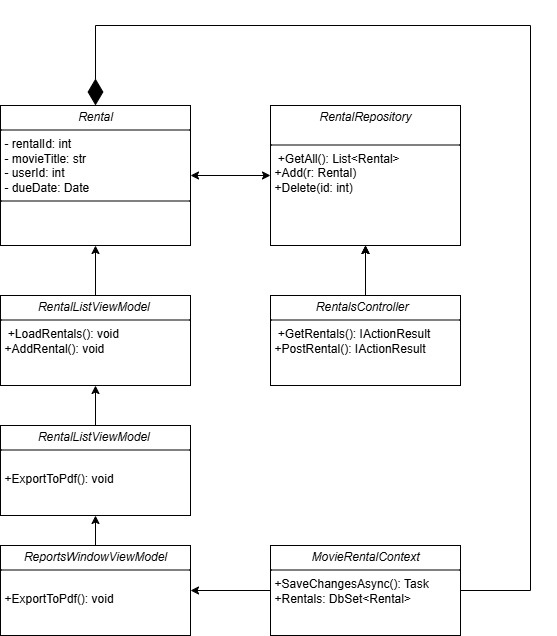

The diagram above was exported from draw.io. Its source (the exported page's mxGraphModel, read from the mxfile embedded in the PNG):
<mxGraphModel dx="947" dy="1069" grid="1" gridSize="10" guides="1" tooltips="1" connect="1" arrows="1" fold="1" page="1" pageScale="1" pageWidth="827" pageHeight="1169" math="0" shadow="0">
  <root>
    <mxCell id="0" />
    <mxCell id="1" parent="0" />
    <mxCell id="jiMsl8MgNP0fpRAqlvX0-5" value="&lt;p style=&quot;margin:0px;margin-top:4px;text-align:center;&quot;&gt;&lt;i&gt;Rental&lt;/i&gt;&lt;/p&gt;&lt;hr size=&quot;1&quot; style=&quot;border-style:solid;&quot;&gt;&lt;p style=&quot;margin:0px;margin-left:4px;&quot;&gt;- rentalId: int&amp;nbsp; &amp;nbsp;&lt;br&gt;&lt;/p&gt;&lt;p style=&quot;margin:0px;margin-left:4px;&quot;&gt;- movieTitle: str&amp;nbsp;&amp;nbsp;&lt;/p&gt;&lt;p style=&quot;margin:0px;margin-left:4px;&quot;&gt;- userId: int&lt;/p&gt;&lt;p style=&quot;margin:0px;margin-left:4px;&quot;&gt;- dueDate: Date&amp;nbsp;&lt;/p&gt;&lt;hr size=&quot;1&quot; style=&quot;border-style:solid;&quot;&gt;&lt;p style=&quot;margin:0px;margin-left:4px;&quot;&gt;&lt;br&gt;&lt;/p&gt;" style="verticalAlign=top;align=left;overflow=fill;html=1;whiteSpace=wrap;" vertex="1" parent="1">
      <mxGeometry x="180" y="240" width="190" height="140" as="geometry" />
    </mxCell>
    <mxCell id="jiMsl8MgNP0fpRAqlvX0-6" value="&lt;p style=&quot;margin:0px;margin-top:4px;text-align:center;&quot;&gt;&lt;i&gt;RentalRepository&lt;/i&gt;&lt;/p&gt;&lt;br&gt;&lt;hr size=&quot;1&quot; style=&quot;border-style:solid;&quot;&gt;&lt;p style=&quot;margin:0px;margin-left:4px;&quot;&gt;&amp;nbsp;+GetAll(): List&amp;lt;Rental&amp;gt;&amp;nbsp;&amp;nbsp;&lt;/p&gt;&lt;p style=&quot;margin:0px;margin-left:4px;&quot;&gt;+Add(r: Rental)&amp;nbsp;&lt;/p&gt;&lt;p style=&quot;margin:0px;margin-left:4px;&quot;&gt;+Delete(id: int)&lt;/p&gt;" style="verticalAlign=top;align=left;overflow=fill;html=1;whiteSpace=wrap;" vertex="1" parent="1">
      <mxGeometry x="450" y="240" width="190" height="140" as="geometry" />
    </mxCell>
    <mxCell id="jiMsl8MgNP0fpRAqlvX0-7" value="&lt;p style=&quot;margin:0px;margin-top:4px;text-align:center;&quot;&gt;&lt;i&gt;RentalListViewModel&amp;nbsp;&lt;/i&gt;&lt;/p&gt;&lt;hr size=&quot;1&quot; style=&quot;border-style:solid;&quot;&gt;&lt;p style=&quot;margin:0px;margin-left:4px;&quot;&gt;&amp;nbsp;&lt;span style=&quot;background-color: transparent;&quot;&gt;+LoadRentals(): void&lt;/span&gt;&lt;/p&gt;&lt;p style=&quot;margin:0px;margin-left:4px;&quot;&gt;&lt;span style=&quot;background-color: transparent;&quot;&gt;+AddRental(): void&amp;nbsp; &amp;nbsp;&lt;/span&gt;&lt;/p&gt;" style="verticalAlign=top;align=left;overflow=fill;html=1;whiteSpace=wrap;" vertex="1" parent="1">
      <mxGeometry x="180" y="430" width="190" height="90" as="geometry" />
    </mxCell>
    <mxCell id="jiMsl8MgNP0fpRAqlvX0-19" value="" style="edgeStyle=orthogonalEdgeStyle;rounded=0;orthogonalLoop=1;jettySize=auto;html=1;" edge="1" parent="1" source="jiMsl8MgNP0fpRAqlvX0-8" target="jiMsl8MgNP0fpRAqlvX0-6">
      <mxGeometry relative="1" as="geometry" />
    </mxCell>
    <mxCell id="jiMsl8MgNP0fpRAqlvX0-20" value="" style="edgeStyle=orthogonalEdgeStyle;rounded=0;orthogonalLoop=1;jettySize=auto;html=1;" edge="1" parent="1" source="jiMsl8MgNP0fpRAqlvX0-8" target="jiMsl8MgNP0fpRAqlvX0-6">
      <mxGeometry relative="1" as="geometry" />
    </mxCell>
    <mxCell id="jiMsl8MgNP0fpRAqlvX0-8" value="&lt;p style=&quot;margin:0px;margin-top:4px;text-align:center;&quot;&gt;&lt;i&gt;RentalsController&amp;nbsp;&amp;nbsp;&lt;/i&gt;&lt;/p&gt;&lt;hr size=&quot;1&quot; style=&quot;border-style:solid;&quot;&gt;&lt;p style=&quot;margin:0px;margin-left:4px;&quot;&gt;&amp;nbsp;&lt;span style=&quot;background-color: transparent;&quot;&gt;+GetRentals(): IActionResult&lt;/span&gt;&lt;/p&gt;&lt;p style=&quot;margin:0px;margin-left:4px;&quot;&gt;&lt;span style=&quot;background-color: transparent;&quot;&gt;+PostRental(): IActionResult&lt;/span&gt;&lt;span style=&quot;background-color: transparent;&quot;&gt;&amp;nbsp; &amp;nbsp;&lt;/span&gt;&lt;/p&gt;" style="verticalAlign=top;align=left;overflow=fill;html=1;whiteSpace=wrap;" vertex="1" parent="1">
      <mxGeometry x="450" y="430" width="190" height="90" as="geometry" />
    </mxCell>
    <mxCell id="jiMsl8MgNP0fpRAqlvX0-9" value="&lt;p style=&quot;margin:0px;margin-top:4px;text-align:center;&quot;&gt;&lt;i&gt;RentalListViewModel&amp;nbsp;&lt;/i&gt;&lt;/p&gt;&lt;hr size=&quot;1&quot; style=&quot;border-style:solid;&quot;&gt;&lt;p style=&quot;margin:0px;margin-left:4px;&quot;&gt;&lt;br&gt;&lt;/p&gt;&lt;p style=&quot;margin:0px;margin-left:4px;&quot;&gt;&lt;span style=&quot;background-color: transparent;&quot;&gt;+ExportToPdf(): void&amp;nbsp;&lt;/span&gt;&lt;/p&gt;" style="verticalAlign=top;align=left;overflow=fill;html=1;whiteSpace=wrap;" vertex="1" parent="1">
      <mxGeometry x="180" y="560" width="190" height="90" as="geometry" />
    </mxCell>
    <mxCell id="jiMsl8MgNP0fpRAqlvX0-10" value="&lt;p style=&quot;margin:0px;margin-top:4px;text-align:center;&quot;&gt;&lt;span style=&quot;background-color: transparent; text-align: left;&quot;&gt;&lt;i&gt;ReportsWindowViewModel&lt;/i&gt;&lt;/span&gt;&lt;/p&gt;&lt;hr size=&quot;1&quot; style=&quot;border-style:solid;&quot;&gt;&lt;p style=&quot;margin:0px;margin-left:4px;&quot;&gt;&lt;br&gt;&lt;/p&gt;&lt;p style=&quot;margin:0px;margin-left:4px;&quot;&gt;&lt;span style=&quot;background-color: transparent;&quot;&gt;+ExportToPdf(): void&amp;nbsp;&lt;/span&gt;&lt;/p&gt;" style="verticalAlign=top;align=left;overflow=fill;html=1;whiteSpace=wrap;" vertex="1" parent="1">
      <mxGeometry x="180" y="680" width="190" height="90" as="geometry" />
    </mxCell>
    <mxCell id="jiMsl8MgNP0fpRAqlvX0-11" value="&lt;p style=&quot;margin:0px;margin-top:4px;text-align:center;&quot;&gt;&lt;i&gt;MovieRentalContext&lt;/i&gt;&lt;/p&gt;&lt;hr size=&quot;1&quot; style=&quot;border-style:solid;&quot;&gt;&lt;p style=&quot;margin:0px;margin-left:4px;&quot;&gt;+SaveChangesAsync(): Task&amp;nbsp;&lt;/p&gt;&lt;p style=&quot;margin:0px;margin-left:4px;&quot;&gt;+Rentals: DbSet&amp;lt;Rental&amp;gt;&lt;/p&gt;" style="verticalAlign=top;align=left;overflow=fill;html=1;whiteSpace=wrap;" vertex="1" parent="1">
      <mxGeometry x="450" y="680" width="190" height="90" as="geometry" />
    </mxCell>
    <mxCell id="jiMsl8MgNP0fpRAqlvX0-12" value="" style="endArrow=classic;startArrow=classic;html=1;rounded=0;exitX=1;exitY=0.5;exitDx=0;exitDy=0;entryX=0;entryY=0.5;entryDx=0;entryDy=0;" edge="1" parent="1" source="jiMsl8MgNP0fpRAqlvX0-5" target="jiMsl8MgNP0fpRAqlvX0-6">
      <mxGeometry width="50" height="50" relative="1" as="geometry">
        <mxPoint x="450" y="480" as="sourcePoint" />
        <mxPoint x="500" y="430" as="targetPoint" />
      </mxGeometry>
    </mxCell>
    <mxCell id="jiMsl8MgNP0fpRAqlvX0-13" value="" style="endArrow=classic;html=1;rounded=0;exitX=0.5;exitY=0;exitDx=0;exitDy=0;entryX=0.5;entryY=1;entryDx=0;entryDy=0;" edge="1" parent="1" source="jiMsl8MgNP0fpRAqlvX0-7" target="jiMsl8MgNP0fpRAqlvX0-5">
      <mxGeometry width="50" height="50" relative="1" as="geometry">
        <mxPoint x="450" y="480" as="sourcePoint" />
        <mxPoint x="500" y="430" as="targetPoint" />
      </mxGeometry>
    </mxCell>
    <mxCell id="jiMsl8MgNP0fpRAqlvX0-14" value="" style="endArrow=classic;html=1;rounded=0;exitX=0.5;exitY=0;exitDx=0;exitDy=0;entryX=0.5;entryY=1;entryDx=0;entryDy=0;" edge="1" parent="1" source="jiMsl8MgNP0fpRAqlvX0-8" target="jiMsl8MgNP0fpRAqlvX0-6">
      <mxGeometry width="50" height="50" relative="1" as="geometry">
        <mxPoint x="450" y="480" as="sourcePoint" />
        <mxPoint x="500" y="430" as="targetPoint" />
      </mxGeometry>
    </mxCell>
    <mxCell id="jiMsl8MgNP0fpRAqlvX0-15" value="" style="endArrow=classic;html=1;rounded=0;exitX=0.5;exitY=0;exitDx=0;exitDy=0;entryX=0.5;entryY=1;entryDx=0;entryDy=0;" edge="1" parent="1" source="jiMsl8MgNP0fpRAqlvX0-9" target="jiMsl8MgNP0fpRAqlvX0-7">
      <mxGeometry width="50" height="50" relative="1" as="geometry">
        <mxPoint x="450" y="580" as="sourcePoint" />
        <mxPoint x="500" y="530" as="targetPoint" />
      </mxGeometry>
    </mxCell>
    <mxCell id="jiMsl8MgNP0fpRAqlvX0-16" value="" style="endArrow=classic;html=1;rounded=0;exitX=0.5;exitY=0;exitDx=0;exitDy=0;entryX=0.5;entryY=1;entryDx=0;entryDy=0;" edge="1" parent="1" source="jiMsl8MgNP0fpRAqlvX0-10" target="jiMsl8MgNP0fpRAqlvX0-9">
      <mxGeometry width="50" height="50" relative="1" as="geometry">
        <mxPoint x="450" y="580" as="sourcePoint" />
        <mxPoint x="500" y="530" as="targetPoint" />
      </mxGeometry>
    </mxCell>
    <mxCell id="jiMsl8MgNP0fpRAqlvX0-17" value="" style="endArrow=classic;html=1;rounded=0;exitX=0;exitY=0.5;exitDx=0;exitDy=0;entryX=1;entryY=0.5;entryDx=0;entryDy=0;" edge="1" parent="1" source="jiMsl8MgNP0fpRAqlvX0-11" target="jiMsl8MgNP0fpRAqlvX0-10">
      <mxGeometry width="50" height="50" relative="1" as="geometry">
        <mxPoint x="450" y="590" as="sourcePoint" />
        <mxPoint x="500" y="540" as="targetPoint" />
      </mxGeometry>
    </mxCell>
    <mxCell id="jiMsl8MgNP0fpRAqlvX0-18" value="" style="endArrow=diamondThin;endFill=1;endSize=24;html=1;rounded=0;exitX=1;exitY=0.5;exitDx=0;exitDy=0;entryX=0.5;entryY=0;entryDx=0;entryDy=0;" edge="1" parent="1" source="jiMsl8MgNP0fpRAqlvX0-11" target="jiMsl8MgNP0fpRAqlvX0-5">
      <mxGeometry width="160" relative="1" as="geometry">
        <mxPoint x="390" y="400" as="sourcePoint" />
        <mxPoint x="550" y="400" as="targetPoint" />
        <Array as="points">
          <mxPoint x="710" y="725" />
          <mxPoint x="710" y="160" />
          <mxPoint x="275" y="160" />
        </Array>
      </mxGeometry>
    </mxCell>
  </root>
</mxGraphModel>